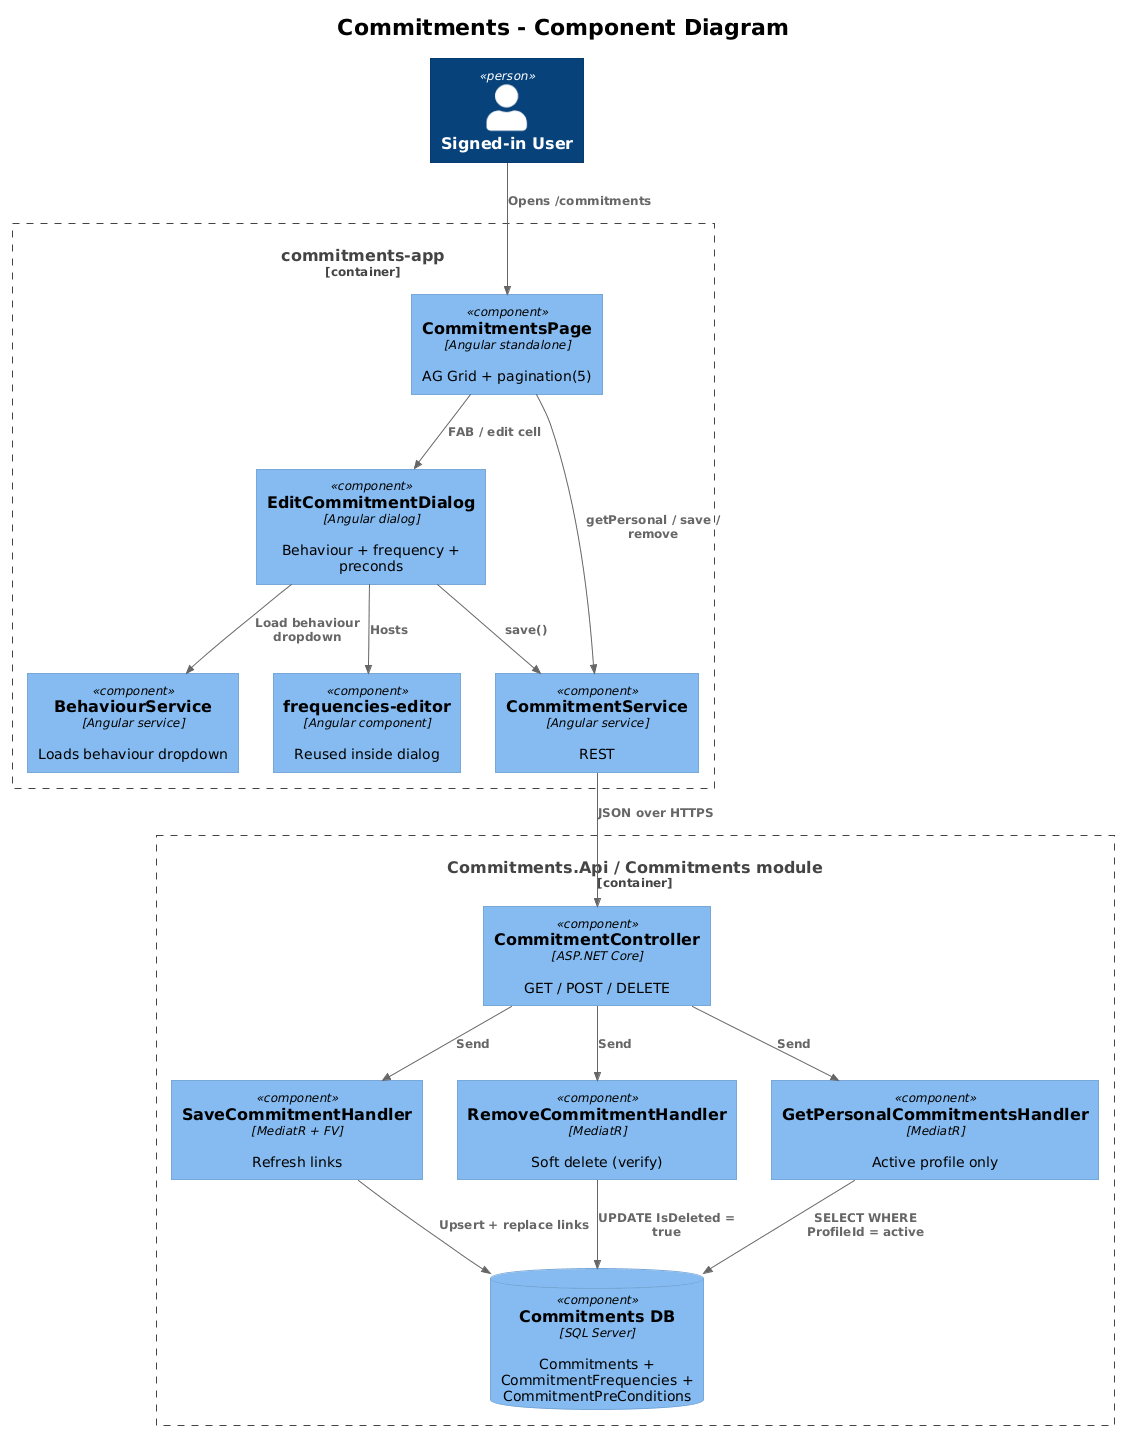

The diagram above was rendered by PlantUML. Its source (embedded in the PNG):
@startuml
!theme plain
!include <C4/C4_Component>

title Commitments - Component Diagram

Person(user, "Signed-in User")

Container_Boundary(spa, "commitments-app") {
    Component(page, "CommitmentsPage", "Angular standalone", "AG Grid + pagination(5)")
    Component(dlg, "EditCommitmentDialog", "Angular dialog", "Behaviour + frequency + preconds")
    Component(svc, "CommitmentService", "Angular service", "REST")
    Component(behSvc, "BehaviourService", "Angular service", "Loads behaviour dropdown")
    Component(freqEditor, "frequencies-editor", "Angular component", "Reused inside dialog")
}

Container_Boundary(api, "Commitments.Api / Commitments module") {
    Component(ctrl, "CommitmentController", "ASP.NET Core", "GET / POST / DELETE")
    Component(saveH, "SaveCommitmentHandler", "MediatR + FV", "Refresh links")
    Component(remH, "RemoveCommitmentHandler", "MediatR", "Soft delete (verify)")
    Component(getH, "GetPersonalCommitmentsHandler", "MediatR", "Active profile only")
    ComponentDb(db, "Commitments DB", "SQL Server", "Commitments + CommitmentFrequencies + CommitmentPreConditions")
}

Rel(user, page, "Opens /commitments")
Rel(page, svc, "getPersonal / save / remove")
Rel(page, dlg, "FAB / edit cell")
Rel(dlg, freqEditor, "Hosts")
Rel(dlg, behSvc, "Load behaviour dropdown")
Rel(dlg, svc, "save()")
Rel(svc, ctrl, "JSON over HTTPS")
Rel(ctrl, saveH, "Send")
Rel(ctrl, remH, "Send")
Rel(ctrl, getH, "Send")
Rel(saveH, db, "Upsert + replace links")
Rel(remH, db, "UPDATE IsDeleted = true")
Rel(getH, db, "SELECT WHERE ProfileId = active")
@enduml